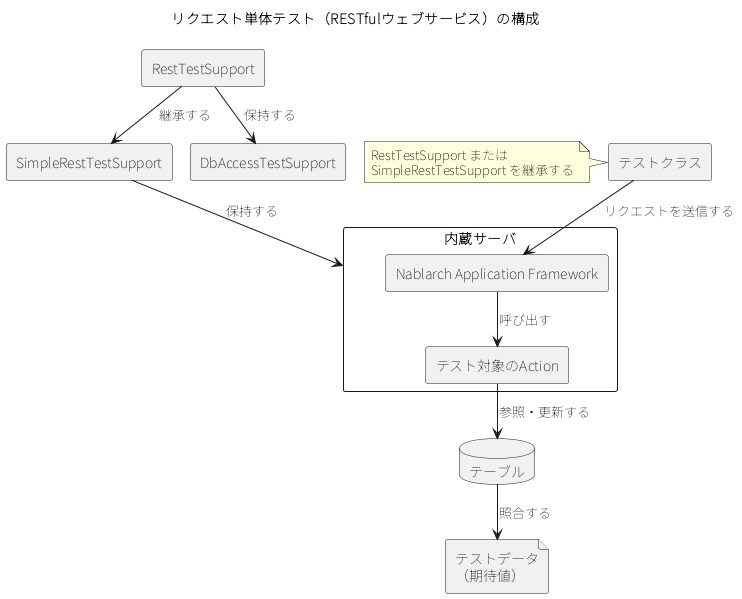

The diagram above was rendered by PlantUML. Its source (embedded in the PNG):
@startuml
!pragma layout smetana
skinparam shadowing false
skinparam defaultFontName "Noto Sans JP"
title リクエスト単体テスト（RESTfulウェブサービス）の構成
rectangle "テストクラス" as TC
rectangle "SimpleRestTestSupport" as SRTS
rectangle "RestTestSupport" as RTS
rectangle "DbAccessTestSupport" as DATS
rectangle "内蔵サーバ" as SV {
  rectangle "Nablarch Application Framework" as NAF
  rectangle "テスト対象のAction" as ACT
}
database "テーブル" as DB
file "テストデータ\n（期待値）" as TD
TC --> NAF : リクエストを送信する
NAF --> ACT : 呼び出す
ACT --> DB : 参照・更新する
DB --> TD : 照合する
RTS --> SRTS : 継承する
RTS --> DATS : 保持する
SRTS --> SV : 保持する
note left of TC : RestTestSupport または\nSimpleRestTestSupport を継承する
@enduml